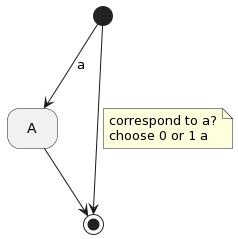

The diagram above was rendered by PlantUML. Its source (embedded in the PNG):
@startuml
hide empty description
[*] --> A : a
[*] --> [*]
note on link 
  correspond to a?
  choose 0 or 1 a
end note
A --> [*]
@enduml